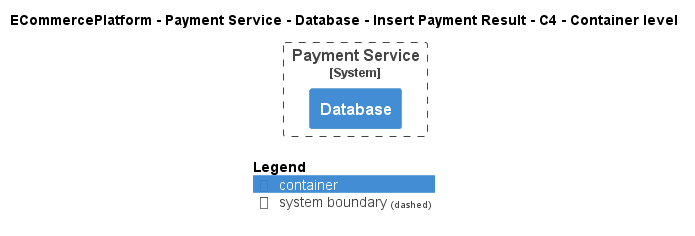

The diagram above was rendered by PlantUML. Its source (embedded in the PNG):
@startuml
!pragma layout smetana
!include ..\..\..\..\..\..\..\.c4s\C4_Container.puml

AddElementTag("c4interflow:lifecycle:new", $bgColor=green, $fontColor=#ffffff, $borderColor=green, $shadowing="False")
AddElementTag("c4interflow:lifecycle:changed", $bgColor=orange, $fontColor=#ffffff, $borderColor=orange, $shadowing="False")
AddElementTag("c4interflow:lifecycle:removed", $bgColor=red, $fontColor=#ffffff, $borderColor=red, $shadowing="False")

AddRelTag("c4interflow:lifecycle:new", $textColor=green, $lineColor=green)
AddRelTag("c4interflow:lifecycle:changed", $textColor=orange, $lineColor=orange)
AddRelTag("c4interflow:lifecycle:removed", $textColor=red, $lineColor=red)

SHOW_PERSON_PORTRAIT()
LAYOUT_TOP_DOWN()

skinparam linetype polyline

title ECommercePlatform - Payment Service - Database - Insert Payment Result - C4 - Container level


System_Boundary(ECommercePlatform.SoftwareSystems.PaymentService, "Payment Service") {
    Container(ECommercePlatform.SoftwareSystems.PaymentService.Containers.Database, "Database", "", "")
}



SHOW_LEGEND()
@enduml